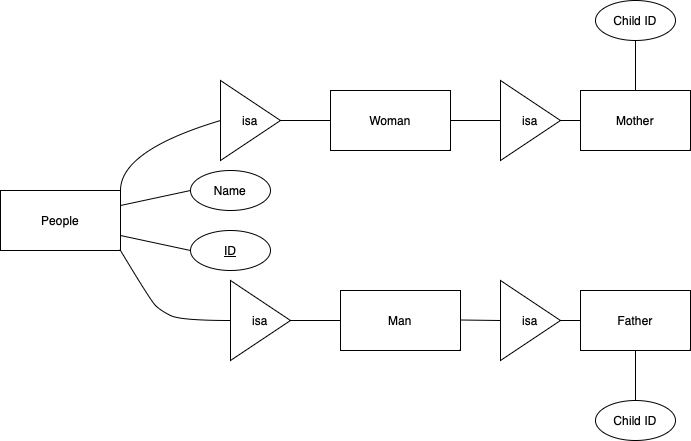

The diagram above was exported from draw.io. Its source (the exported page's mxGraphModel, read from the mxfile embedded in the PNG):
<mxGraphModel dx="984" dy="644" grid="1" gridSize="10" guides="1" tooltips="1" connect="1" arrows="1" fold="1" page="1" pageScale="1" pageWidth="850" pageHeight="1100" math="0" shadow="0">
  <root>
    <mxCell id="0" />
    <mxCell id="1" parent="0" />
    <mxCell id="uz0N8dmilF9Zg1a8DVe6-1" value="People" style="rounded=0;whiteSpace=wrap;html=1;" vertex="1" parent="1">
      <mxGeometry x="140" y="300" width="120" height="60" as="geometry" />
    </mxCell>
    <mxCell id="uz0N8dmilF9Zg1a8DVe6-3" value="" style="curved=1;endArrow=none;html=1;rounded=0;exitX=0;exitY=0;exitDx=0;exitDy=0;startArrow=none;startFill=0;endFill=0;entryX=0;entryY=0.5;entryDx=0;entryDy=0;" edge="1" parent="1" target="uz0N8dmilF9Zg1a8DVe6-24">
      <mxGeometry width="50" height="50" relative="1" as="geometry">
        <mxPoint x="260" y="300" as="sourcePoint" />
        <mxPoint x="360" y="260" as="targetPoint" />
        <Array as="points">
          <mxPoint x="260" y="260" />
        </Array>
      </mxGeometry>
    </mxCell>
    <mxCell id="uz0N8dmilF9Zg1a8DVe6-5" value="" style="curved=1;endArrow=none;html=1;rounded=0;exitX=1;exitY=1;exitDx=0;exitDy=0;endFill=0;" edge="1" parent="1" source="uz0N8dmilF9Zg1a8DVe6-1">
      <mxGeometry width="50" height="50" relative="1" as="geometry">
        <mxPoint x="260" y="350" as="sourcePoint" />
        <mxPoint x="370" y="430" as="targetPoint" />
        <Array as="points">
          <mxPoint x="290" y="410" />
          <mxPoint x="300" y="420" />
          <mxPoint x="320" y="430" />
        </Array>
      </mxGeometry>
    </mxCell>
    <mxCell id="uz0N8dmilF9Zg1a8DVe6-8" value="" style="endArrow=none;html=1;rounded=0;exitX=1;exitY=0.25;exitDx=0;exitDy=0;entryX=0;entryY=0.5;entryDx=0;entryDy=0;" edge="1" parent="1" source="uz0N8dmilF9Zg1a8DVe6-1" target="uz0N8dmilF9Zg1a8DVe6-9">
      <mxGeometry width="50" height="50" relative="1" as="geometry">
        <mxPoint x="270" y="320" as="sourcePoint" />
        <mxPoint x="300" y="330" as="targetPoint" />
      </mxGeometry>
    </mxCell>
    <mxCell id="uz0N8dmilF9Zg1a8DVe6-9" value="Name" style="ellipse;whiteSpace=wrap;html=1;" vertex="1" parent="1">
      <mxGeometry x="330" y="280" width="80" height="40" as="geometry" />
    </mxCell>
    <mxCell id="uz0N8dmilF9Zg1a8DVe6-10" value="&lt;u&gt;ID&lt;/u&gt;" style="ellipse;whiteSpace=wrap;html=1;" vertex="1" parent="1">
      <mxGeometry x="330" y="340" width="80" height="40" as="geometry" />
    </mxCell>
    <mxCell id="uz0N8dmilF9Zg1a8DVe6-11" value="" style="endArrow=none;html=1;rounded=0;entryX=1;entryY=0.75;entryDx=0;entryDy=0;exitX=0;exitY=0.5;exitDx=0;exitDy=0;" edge="1" parent="1" source="uz0N8dmilF9Zg1a8DVe6-10" target="uz0N8dmilF9Zg1a8DVe6-1">
      <mxGeometry width="50" height="50" relative="1" as="geometry">
        <mxPoint x="90" y="330" as="sourcePoint" />
        <mxPoint x="110" y="329.70000000000005" as="targetPoint" />
      </mxGeometry>
    </mxCell>
    <mxCell id="uz0N8dmilF9Zg1a8DVe6-42" value="" style="edgeStyle=orthogonalEdgeStyle;rounded=0;orthogonalLoop=1;jettySize=auto;html=1;endArrow=none;endFill=0;" edge="1" parent="1" source="uz0N8dmilF9Zg1a8DVe6-18" target="uz0N8dmilF9Zg1a8DVe6-33">
      <mxGeometry relative="1" as="geometry" />
    </mxCell>
    <mxCell id="uz0N8dmilF9Zg1a8DVe6-18" value="Child ID" style="ellipse;whiteSpace=wrap;html=1;" vertex="1" parent="1">
      <mxGeometry x="735" y="110" width="80" height="40" as="geometry" />
    </mxCell>
    <mxCell id="uz0N8dmilF9Zg1a8DVe6-19" value="" style="endArrow=none;html=1;rounded=0;entryX=0.5;entryY=0;entryDx=0;entryDy=0;exitX=0.5;exitY=1;exitDx=0;exitDy=0;" edge="1" parent="1" source="uz0N8dmilF9Zg1a8DVe6-18" target="uz0N8dmilF9Zg1a8DVe6-33">
      <mxGeometry width="50" height="50" relative="1" as="geometry">
        <mxPoint x="770" y="150" as="sourcePoint" />
        <mxPoint x="830" y="150" as="targetPoint" />
      </mxGeometry>
    </mxCell>
    <mxCell id="uz0N8dmilF9Zg1a8DVe6-23" value="isa" style="triangle;whiteSpace=wrap;html=1;" vertex="1" parent="1">
      <mxGeometry x="640" y="190" width="60" height="80" as="geometry" />
    </mxCell>
    <mxCell id="uz0N8dmilF9Zg1a8DVe6-30" value="" style="edgeStyle=orthogonalEdgeStyle;rounded=0;orthogonalLoop=1;jettySize=auto;html=1;endArrow=none;endFill=0;" edge="1" parent="1" source="uz0N8dmilF9Zg1a8DVe6-24" target="uz0N8dmilF9Zg1a8DVe6-29">
      <mxGeometry relative="1" as="geometry" />
    </mxCell>
    <mxCell id="uz0N8dmilF9Zg1a8DVe6-24" value="isa" style="triangle;whiteSpace=wrap;html=1;" vertex="1" parent="1">
      <mxGeometry x="360" y="190" width="60" height="80" as="geometry" />
    </mxCell>
    <mxCell id="uz0N8dmilF9Zg1a8DVe6-25" value="isa" style="triangle;whiteSpace=wrap;html=1;" vertex="1" parent="1">
      <mxGeometry x="640" y="390" width="60" height="80" as="geometry" />
    </mxCell>
    <mxCell id="uz0N8dmilF9Zg1a8DVe6-28" value="isa" style="triangle;whiteSpace=wrap;html=1;" vertex="1" parent="1">
      <mxGeometry x="370" y="390" width="60" height="80" as="geometry" />
    </mxCell>
    <mxCell id="uz0N8dmilF9Zg1a8DVe6-29" value="Woman" style="whiteSpace=wrap;html=1;" vertex="1" parent="1">
      <mxGeometry x="470" y="200" width="120" height="60" as="geometry" />
    </mxCell>
    <mxCell id="uz0N8dmilF9Zg1a8DVe6-31" value="" style="edgeStyle=orthogonalEdgeStyle;rounded=0;orthogonalLoop=1;jettySize=auto;html=1;endArrow=none;endFill=0;" edge="1" parent="1" target="uz0N8dmilF9Zg1a8DVe6-32">
      <mxGeometry relative="1" as="geometry">
        <mxPoint x="430" y="430" as="sourcePoint" />
      </mxGeometry>
    </mxCell>
    <mxCell id="uz0N8dmilF9Zg1a8DVe6-32" value="Man" style="whiteSpace=wrap;html=1;" vertex="1" parent="1">
      <mxGeometry x="480" y="400" width="120" height="60" as="geometry" />
    </mxCell>
    <mxCell id="uz0N8dmilF9Zg1a8DVe6-33" value="Mother" style="whiteSpace=wrap;html=1;" vertex="1" parent="1">
      <mxGeometry x="720" y="200" width="110" height="60" as="geometry" />
    </mxCell>
    <mxCell id="uz0N8dmilF9Zg1a8DVe6-34" value="" style="endArrow=none;html=1;rounded=0;entryX=0;entryY=0.5;entryDx=0;entryDy=0;exitX=1;exitY=0.5;exitDx=0;exitDy=0;" edge="1" parent="1" source="uz0N8dmilF9Zg1a8DVe6-23" target="uz0N8dmilF9Zg1a8DVe6-33">
      <mxGeometry width="50" height="50" relative="1" as="geometry">
        <mxPoint x="710" y="230" as="sourcePoint" />
        <mxPoint x="760" y="180" as="targetPoint" />
      </mxGeometry>
    </mxCell>
    <mxCell id="uz0N8dmilF9Zg1a8DVe6-35" value="Child ID" style="ellipse;whiteSpace=wrap;html=1;" vertex="1" parent="1">
      <mxGeometry x="735" y="510" width="80" height="40" as="geometry" />
    </mxCell>
    <mxCell id="uz0N8dmilF9Zg1a8DVe6-36" value="" style="endArrow=none;html=1;rounded=0;entryX=0.5;entryY=1;entryDx=0;entryDy=0;exitX=0.5;exitY=0;exitDx=0;exitDy=0;" edge="1" parent="1" source="uz0N8dmilF9Zg1a8DVe6-35" target="uz0N8dmilF9Zg1a8DVe6-37">
      <mxGeometry width="50" height="50" relative="1" as="geometry">
        <mxPoint x="780" y="500" as="sourcePoint" />
        <mxPoint x="830" y="500" as="targetPoint" />
      </mxGeometry>
    </mxCell>
    <mxCell id="uz0N8dmilF9Zg1a8DVe6-37" value="Father" style="whiteSpace=wrap;html=1;" vertex="1" parent="1">
      <mxGeometry x="720" y="400" width="110" height="60" as="geometry" />
    </mxCell>
    <mxCell id="uz0N8dmilF9Zg1a8DVe6-40" value="" style="endArrow=none;html=1;rounded=0;exitX=0;exitY=0.5;exitDx=0;exitDy=0;" edge="1" parent="1" source="uz0N8dmilF9Zg1a8DVe6-37">
      <mxGeometry width="50" height="50" relative="1" as="geometry">
        <mxPoint x="700" y="520" as="sourcePoint" />
        <mxPoint x="700" y="430" as="targetPoint" />
      </mxGeometry>
    </mxCell>
    <mxCell id="uz0N8dmilF9Zg1a8DVe6-44" value="" style="endArrow=none;html=1;rounded=0;entryX=0;entryY=0.5;entryDx=0;entryDy=0;exitX=1;exitY=0.5;exitDx=0;exitDy=0;" edge="1" parent="1" source="uz0N8dmilF9Zg1a8DVe6-29" target="uz0N8dmilF9Zg1a8DVe6-23">
      <mxGeometry width="50" height="50" relative="1" as="geometry">
        <mxPoint x="590" y="240" as="sourcePoint" />
        <mxPoint x="640" y="190" as="targetPoint" />
      </mxGeometry>
    </mxCell>
    <mxCell id="uz0N8dmilF9Zg1a8DVe6-45" value="" style="endArrow=none;html=1;rounded=0;exitX=1;exitY=0.5;exitDx=0;exitDy=0;" edge="1" parent="1">
      <mxGeometry width="50" height="50" relative="1" as="geometry">
        <mxPoint x="600" y="429.5" as="sourcePoint" />
        <mxPoint x="640" y="430" as="targetPoint" />
      </mxGeometry>
    </mxCell>
  </root>
</mxGraphModel>